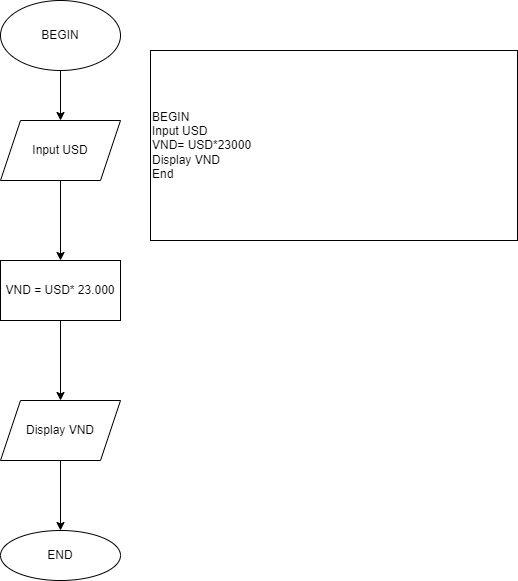

The diagram above was exported from draw.io. Its source (the exported page's mxGraphModel, read from the mxfile embedded in the PNG):
<mxGraphModel dx="864" dy="516" grid="1" gridSize="10" guides="1" tooltips="1" connect="1" arrows="1" fold="1" page="1" pageScale="1" pageWidth="827" pageHeight="1169" math="0" shadow="0">
  <root>
    <mxCell id="WIyWlLk6GJQsqaUBKTNV-0" />
    <mxCell id="WIyWlLk6GJQsqaUBKTNV-1" parent="WIyWlLk6GJQsqaUBKTNV-0" />
    <mxCell id="VzscOfPeHgZK8pz2r4G2-2" value="" style="edgeStyle=orthogonalEdgeStyle;rounded=0;orthogonalLoop=1;jettySize=auto;html=1;" parent="WIyWlLk6GJQsqaUBKTNV-1" source="VzscOfPeHgZK8pz2r4G2-0" target="VzscOfPeHgZK8pz2r4G2-1" edge="1">
      <mxGeometry relative="1" as="geometry" />
    </mxCell>
    <mxCell id="VzscOfPeHgZK8pz2r4G2-0" value="BEGIN" style="ellipse;whiteSpace=wrap;html=1;" parent="WIyWlLk6GJQsqaUBKTNV-1" vertex="1">
      <mxGeometry x="310" y="10" width="120" height="70" as="geometry" />
    </mxCell>
    <mxCell id="VzscOfPeHgZK8pz2r4G2-4" value="" style="edgeStyle=orthogonalEdgeStyle;rounded=0;orthogonalLoop=1;jettySize=auto;html=1;" parent="WIyWlLk6GJQsqaUBKTNV-1" source="VzscOfPeHgZK8pz2r4G2-1" target="VzscOfPeHgZK8pz2r4G2-3" edge="1">
      <mxGeometry relative="1" as="geometry" />
    </mxCell>
    <mxCell id="VzscOfPeHgZK8pz2r4G2-1" value="Input USD" style="shape=parallelogram;perimeter=parallelogramPerimeter;whiteSpace=wrap;html=1;fixedSize=1;" parent="WIyWlLk6GJQsqaUBKTNV-1" vertex="1">
      <mxGeometry x="310" y="130" width="120" height="60" as="geometry" />
    </mxCell>
    <mxCell id="VzscOfPeHgZK8pz2r4G2-6" value="" style="edgeStyle=orthogonalEdgeStyle;rounded=0;orthogonalLoop=1;jettySize=auto;html=1;" parent="WIyWlLk6GJQsqaUBKTNV-1" source="VzscOfPeHgZK8pz2r4G2-3" target="VzscOfPeHgZK8pz2r4G2-5" edge="1">
      <mxGeometry relative="1" as="geometry" />
    </mxCell>
    <mxCell id="VzscOfPeHgZK8pz2r4G2-3" value="VND = USD* 23.000" style="whiteSpace=wrap;html=1;" parent="WIyWlLk6GJQsqaUBKTNV-1" vertex="1">
      <mxGeometry x="310" y="270" width="120" height="60" as="geometry" />
    </mxCell>
    <mxCell id="VzscOfPeHgZK8pz2r4G2-8" value="" style="edgeStyle=orthogonalEdgeStyle;rounded=0;orthogonalLoop=1;jettySize=auto;html=1;" parent="WIyWlLk6GJQsqaUBKTNV-1" source="VzscOfPeHgZK8pz2r4G2-5" target="VzscOfPeHgZK8pz2r4G2-7" edge="1">
      <mxGeometry relative="1" as="geometry" />
    </mxCell>
    <mxCell id="VzscOfPeHgZK8pz2r4G2-5" value="Display VND" style="shape=parallelogram;perimeter=parallelogramPerimeter;whiteSpace=wrap;html=1;fixedSize=1;" parent="WIyWlLk6GJQsqaUBKTNV-1" vertex="1">
      <mxGeometry x="310" y="410" width="120" height="60" as="geometry" />
    </mxCell>
    <mxCell id="VzscOfPeHgZK8pz2r4G2-7" value="END" style="ellipse;whiteSpace=wrap;html=1;" parent="WIyWlLk6GJQsqaUBKTNV-1" vertex="1">
      <mxGeometry x="310" y="540" width="120" height="50" as="geometry" />
    </mxCell>
    <mxCell id="5XA17WKcCtQGWU9uLn1--0" value="BEGIN&lt;br&gt;Input USD&lt;br&gt;VND= USD*23000&lt;br&gt;Display VND&lt;br&gt;&lt;div style=&quot;&quot;&gt;&lt;span style=&quot;background-color: initial;&quot;&gt;End&lt;/span&gt;&lt;/div&gt;" style="rounded=0;whiteSpace=wrap;html=1;align=left;" parent="WIyWlLk6GJQsqaUBKTNV-1" vertex="1">
      <mxGeometry x="460" y="60" width="367" height="190" as="geometry" />
    </mxCell>
  </root>
</mxGraphModel>